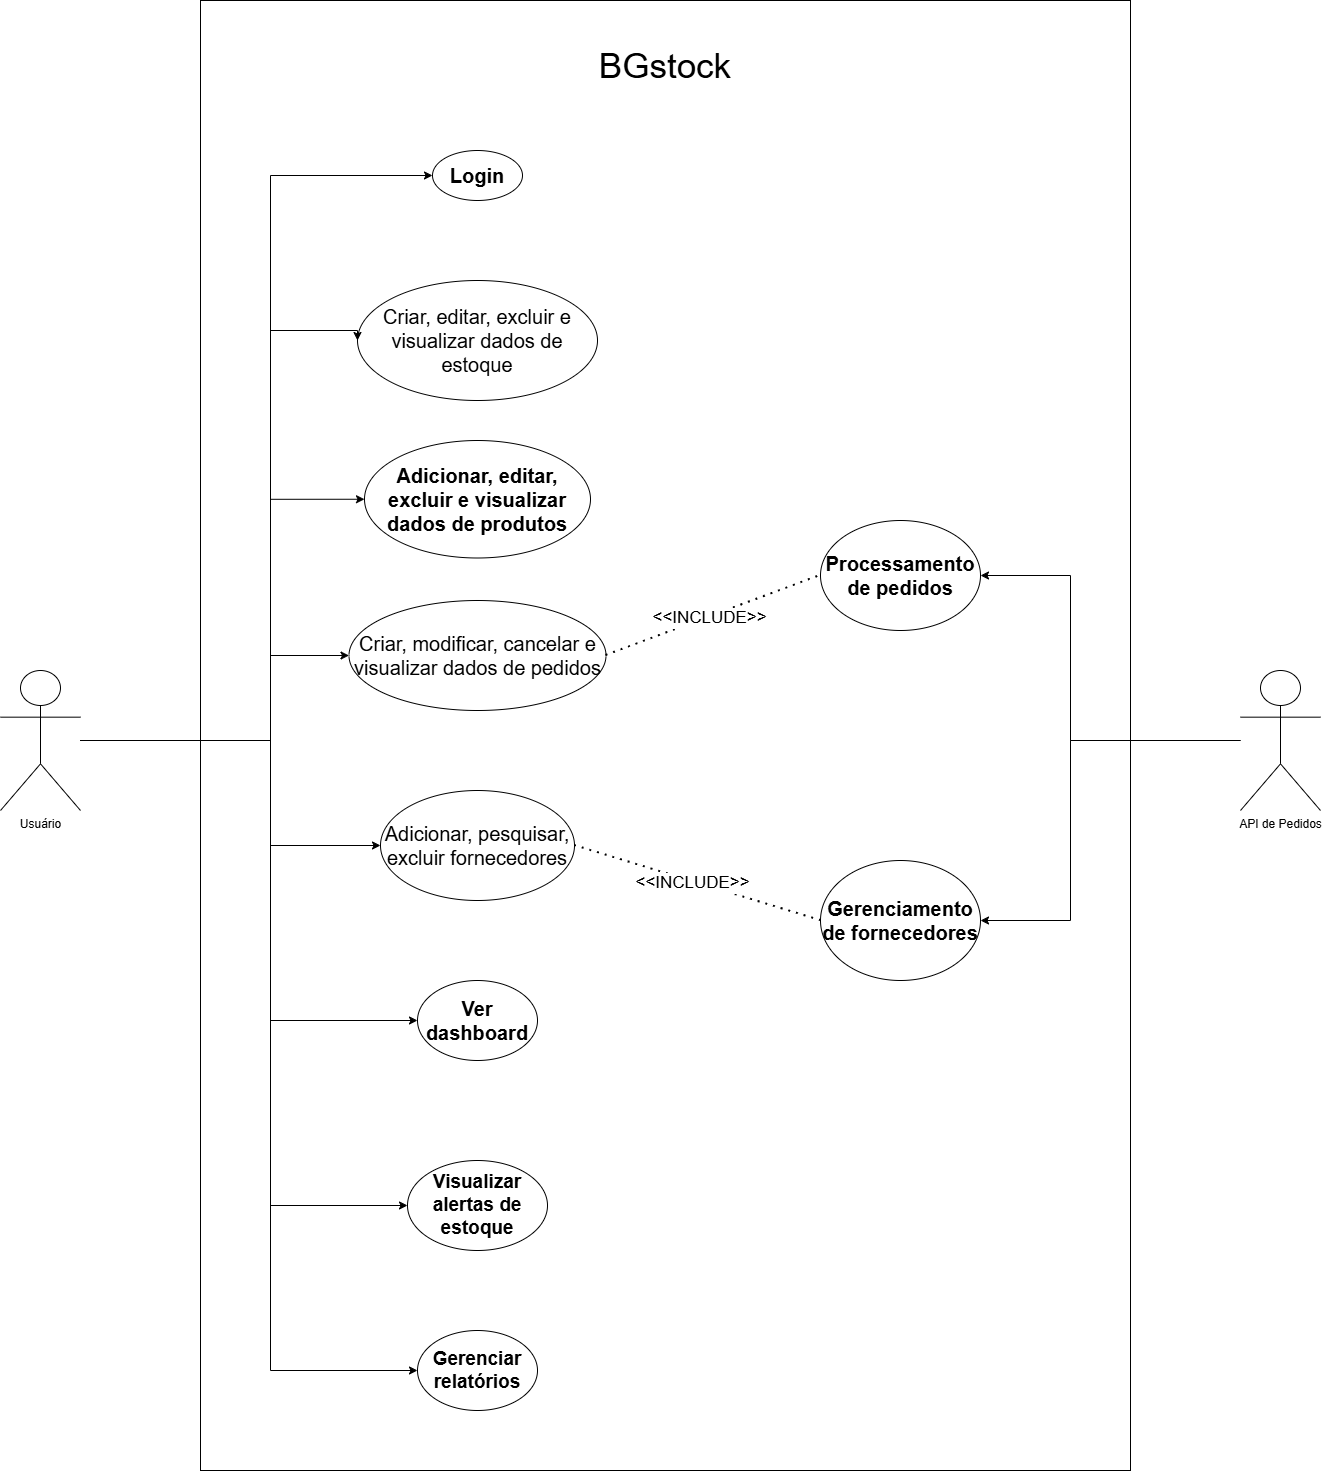

The diagram above was exported from draw.io. Its source (the exported page's mxGraphModel, read from the mxfile embedded in the PNG):
<mxGraphModel dx="5656" dy="5446" grid="1" gridSize="10" guides="1" tooltips="1" connect="1" arrows="1" fold="1" page="1" pageScale="1" pageWidth="827" pageHeight="1169" math="0" shadow="0">
  <root>
    <mxCell id="0" />
    <mxCell id="1" parent="0" />
    <mxCell id="rumznNPBR5X102hVKP61-1" parent="1" style="whiteSpace=wrap;html=1;fillColor=none;" value="" vertex="1">
      <mxGeometry height="1470" width="930" x="480" y="-1260" as="geometry" />
    </mxCell>
    <mxCell id="rumznNPBR5X102hVKP61-2" parent="1" style="text;html=1;whiteSpace=wrap;strokeColor=none;fillColor=none;align=center;verticalAlign=middle;rounded=0;fontSize=35;" value="&lt;font&gt;BGstock&lt;/font&gt;" vertex="1">
      <mxGeometry height="70" width="140" x="875" y="-1230" as="geometry" />
    </mxCell>
    <mxCell id="rumznNPBR5X102hVKP61-3" parent="1" style="ellipse;whiteSpace=wrap;html=1;fontStyle=1" value="&lt;font style=&quot;font-size: 20px;&quot;&gt;Login&lt;/font&gt;" vertex="1">
      <mxGeometry height="50" width="90" x="712" y="-1110" as="geometry" />
    </mxCell>
    <mxCell id="rumznNPBR5X102hVKP61-4" parent="1" style="ellipse;whiteSpace=wrap;html=1;fontStyle=1" value="&lt;font style=&quot;font-size: 20px;&quot;&gt;Adicionar, editar, excluir e visualizar dados de produtos&lt;/font&gt;" vertex="1">
      <mxGeometry height="117.5" width="226" x="644" y="-820" as="geometry" />
    </mxCell>
    <mxCell id="rumznNPBR5X102hVKP61-5" parent="1" style="ellipse;whiteSpace=wrap;html=1;fontStyle=1" value="&lt;span style=&quot;font-size: 20px;&quot;&gt;Gerenciamento de fornecedores&lt;/span&gt;" vertex="1">
      <mxGeometry height="120" width="160" x="1100" y="-400" as="geometry" />
    </mxCell>
    <mxCell id="rumznNPBR5X102hVKP61-6" parent="1" style="ellipse;whiteSpace=wrap;html=1;fontStyle=1" value="&lt;font style=&quot;font-size: 20px;&quot;&gt;Processamento de pedidos&lt;/font&gt;" vertex="1">
      <mxGeometry height="110" width="160" x="1100" y="-740" as="geometry" />
    </mxCell>
    <mxCell id="rumznNPBR5X102hVKP61-7" parent="1" style="ellipse;whiteSpace=wrap;html=1;strokeColor=default;align=center;verticalAlign=middle;fontFamily=Helvetica;fontSize=12;fontColor=default;fillColor=none;" value="&lt;b&gt;&lt;font style=&quot;font-size: 20px;&quot;&gt;Ver dashboard&lt;/font&gt;&lt;/b&gt;" vertex="1">
      <mxGeometry height="80" width="120" x="697" y="-280" as="geometry" />
    </mxCell>
    <mxCell id="rumznNPBR5X102hVKP61-8" parent="1" style="ellipse;whiteSpace=wrap;html=1;strokeColor=default;align=center;verticalAlign=middle;fontFamily=Helvetica;fontSize=19;fontColor=default;fillColor=none;fontStyle=1" value="Gerenciar relatórios" vertex="1">
      <mxGeometry height="80" width="120" x="697" y="70" as="geometry" />
    </mxCell>
    <mxCell id="rumznNPBR5X102hVKP61-9" edge="1" parent="1" source="rumznNPBR5X102hVKP61-11" style="edgeStyle=orthogonalEdgeStyle;rounded=0;orthogonalLoop=1;jettySize=auto;html=1;entryX=1;entryY=0.5;entryDx=0;entryDy=0;" target="rumznNPBR5X102hVKP61-6">
      <mxGeometry relative="1" as="geometry">
        <Array as="points">
          <mxPoint x="1350" y="-520" />
          <mxPoint x="1350" y="-685" />
        </Array>
      </mxGeometry>
    </mxCell>
    <mxCell id="rumznNPBR5X102hVKP61-10" edge="1" parent="1" source="rumznNPBR5X102hVKP61-11" style="edgeStyle=orthogonalEdgeStyle;rounded=0;orthogonalLoop=1;jettySize=auto;html=1;entryX=1;entryY=0.5;entryDx=0;entryDy=0;" target="rumznNPBR5X102hVKP61-5">
      <mxGeometry relative="1" as="geometry">
        <Array as="points">
          <mxPoint x="1350" y="-520" />
          <mxPoint x="1350" y="-340" />
        </Array>
      </mxGeometry>
    </mxCell>
    <mxCell id="rumznNPBR5X102hVKP61-11" parent="1" style="shape=umlActor;verticalLabelPosition=bottom;verticalAlign=top;html=1;outlineConnect=0;" value="API de Pedidos" vertex="1">
      <mxGeometry height="140" width="80" x="1520" y="-590" as="geometry" />
    </mxCell>
    <mxCell id="rumznNPBR5X102hVKP61-12" parent="1" style="ellipse;whiteSpace=wrap;html=1;" value="&lt;span style=&quot;font-size: 20px;&quot;&gt;Adicionar, pesquisar, excluir fornecedores&lt;/span&gt;" vertex="1">
      <mxGeometry height="110" width="194" x="660" y="-470" as="geometry" />
    </mxCell>
    <mxCell id="rumznNPBR5X102hVKP61-13" edge="1" parent="1" source="rumznNPBR5X102hVKP61-12" style="endArrow=none;dashed=1;html=1;dashPattern=1 3;strokeWidth=2;rounded=0;entryX=0;entryY=0.5;entryDx=0;entryDy=0;exitX=1;exitY=0.5;exitDx=0;exitDy=0;" target="rumznNPBR5X102hVKP61-5" value="">
      <mxGeometry height="50" relative="1" width="50" as="geometry">
        <mxPoint x="1610" y="-290" as="sourcePoint" />
        <mxPoint x="1660" y="-340" as="targetPoint" />
      </mxGeometry>
    </mxCell>
    <mxCell id="rumznNPBR5X102hVKP61-14" connectable="0" parent="rumznNPBR5X102hVKP61-13" style="edgeLabel;html=1;align=center;verticalAlign=middle;resizable=0;points=[];" value="&lt;font style=&quot;font-size: 17px;&quot;&gt;&amp;lt;&amp;lt;INCLUDE&amp;gt;&amp;gt;&lt;/font&gt;" vertex="1">
      <mxGeometry relative="1" x="-0.0325" y="-1" as="geometry">
        <mxPoint x="-1" as="offset" />
      </mxGeometry>
    </mxCell>
    <mxCell id="rumznNPBR5X102hVKP61-15" parent="1" style="ellipse;whiteSpace=wrap;html=1;" value="&lt;font style=&quot;font-size: 20px;&quot;&gt;Criar, editar, excluir e visualizar dados de estoque&lt;/font&gt;" vertex="1">
      <mxGeometry height="120" width="240" x="637" y="-980" as="geometry" />
    </mxCell>
    <mxCell id="rumznNPBR5X102hVKP61-16" parent="1" style="ellipse;whiteSpace=wrap;html=1;" value="&lt;span style=&quot;font-size: 20px;&quot;&gt;Criar, modificar, cancelar e visualizar dados de pedidos&lt;/span&gt;" vertex="1">
      <mxGeometry height="110" width="257" x="628.5" y="-660" as="geometry" />
    </mxCell>
    <mxCell id="rumznNPBR5X102hVKP61-17" edge="1" parent="1" source="rumznNPBR5X102hVKP61-16" style="endArrow=none;dashed=1;html=1;dashPattern=1 3;strokeWidth=2;rounded=0;entryX=0;entryY=0.5;entryDx=0;entryDy=0;exitX=1;exitY=0.5;exitDx=0;exitDy=0;" target="rumznNPBR5X102hVKP61-6" value="">
      <mxGeometry height="50" relative="1" width="50" as="geometry">
        <mxPoint x="1434" y="-616.04" as="sourcePoint" />
        <mxPoint x="1640" y="-616.04" as="targetPoint" />
      </mxGeometry>
    </mxCell>
    <mxCell id="rumznNPBR5X102hVKP61-18" connectable="0" parent="rumznNPBR5X102hVKP61-17" style="edgeLabel;html=1;align=center;verticalAlign=middle;resizable=0;points=[];" value="&lt;font style=&quot;font-size: 17px;&quot;&gt;&amp;lt;&amp;lt;INCLUDE&amp;gt;&amp;gt;&lt;/font&gt;" vertex="1">
      <mxGeometry relative="1" x="-0.0325" y="-1" as="geometry">
        <mxPoint x="-1" as="offset" />
      </mxGeometry>
    </mxCell>
    <mxCell id="rumznNPBR5X102hVKP61-19" edge="1" parent="1" source="rumznNPBR5X102hVKP61-27" style="edgeStyle=orthogonalEdgeStyle;rounded=0;orthogonalLoop=1;jettySize=auto;html=1;entryX=0;entryY=0.5;entryDx=0;entryDy=0;" target="rumznNPBR5X102hVKP61-3">
      <mxGeometry relative="1" as="geometry">
        <Array as="points">
          <mxPoint x="550" y="-520" />
          <mxPoint x="550" y="-1085" />
        </Array>
      </mxGeometry>
    </mxCell>
    <mxCell id="rumznNPBR5X102hVKP61-20" edge="1" parent="1" source="rumznNPBR5X102hVKP61-27" style="edgeStyle=orthogonalEdgeStyle;rounded=0;orthogonalLoop=1;jettySize=auto;html=1;entryX=0;entryY=0.5;entryDx=0;entryDy=0;" target="rumznNPBR5X102hVKP61-4">
      <mxGeometry relative="1" as="geometry">
        <Array as="points">
          <mxPoint x="550" y="-520" />
          <mxPoint x="550" y="-761" />
        </Array>
      </mxGeometry>
    </mxCell>
    <mxCell id="rumznNPBR5X102hVKP61-21" edge="1" parent="1" source="rumznNPBR5X102hVKP61-27" style="edgeStyle=orthogonalEdgeStyle;rounded=0;orthogonalLoop=1;jettySize=auto;html=1;entryX=0;entryY=0.5;entryDx=0;entryDy=0;" target="rumznNPBR5X102hVKP61-16">
      <mxGeometry relative="1" as="geometry">
        <Array as="points">
          <mxPoint x="550" y="-520" />
          <mxPoint x="550" y="-605" />
        </Array>
      </mxGeometry>
    </mxCell>
    <mxCell id="rumznNPBR5X102hVKP61-22" edge="1" parent="1" source="rumznNPBR5X102hVKP61-27" style="edgeStyle=orthogonalEdgeStyle;rounded=0;orthogonalLoop=1;jettySize=auto;html=1;entryX=0;entryY=0.5;entryDx=0;entryDy=0;" target="rumznNPBR5X102hVKP61-15">
      <mxGeometry relative="1" as="geometry">
        <Array as="points">
          <mxPoint x="550" y="-520" />
          <mxPoint x="550" y="-930" />
        </Array>
      </mxGeometry>
    </mxCell>
    <mxCell id="rumznNPBR5X102hVKP61-23" edge="1" parent="1" source="rumznNPBR5X102hVKP61-27" style="edgeStyle=orthogonalEdgeStyle;rounded=0;orthogonalLoop=1;jettySize=auto;html=1;entryX=0;entryY=0.5;entryDx=0;entryDy=0;" target="rumznNPBR5X102hVKP61-12">
      <mxGeometry relative="1" as="geometry">
        <Array as="points">
          <mxPoint x="550" y="-520" />
          <mxPoint x="550" y="-415" />
        </Array>
      </mxGeometry>
    </mxCell>
    <mxCell id="rumznNPBR5X102hVKP61-24" edge="1" parent="1" source="rumznNPBR5X102hVKP61-27" style="edgeStyle=orthogonalEdgeStyle;rounded=0;orthogonalLoop=1;jettySize=auto;html=1;entryX=0;entryY=0.5;entryDx=0;entryDy=0;" target="rumznNPBR5X102hVKP61-7">
      <mxGeometry relative="1" as="geometry">
        <Array as="points">
          <mxPoint x="550" y="-520" />
          <mxPoint x="550" y="-240" />
        </Array>
      </mxGeometry>
    </mxCell>
    <mxCell id="rumznNPBR5X102hVKP61-25" edge="1" parent="1" source="rumznNPBR5X102hVKP61-27" style="edgeStyle=orthogonalEdgeStyle;rounded=0;orthogonalLoop=1;jettySize=auto;html=1;entryX=0;entryY=0.5;entryDx=0;entryDy=0;" target="rumznNPBR5X102hVKP61-28">
      <mxGeometry relative="1" as="geometry">
        <Array as="points">
          <mxPoint x="550" y="-520" />
          <mxPoint x="550" y="-55" />
        </Array>
      </mxGeometry>
    </mxCell>
    <mxCell id="rumznNPBR5X102hVKP61-26" edge="1" parent="1" source="rumznNPBR5X102hVKP61-27" style="edgeStyle=orthogonalEdgeStyle;rounded=0;orthogonalLoop=1;jettySize=auto;html=1;entryX=0;entryY=0.5;entryDx=0;entryDy=0;" target="rumznNPBR5X102hVKP61-8">
      <mxGeometry relative="1" as="geometry">
        <Array as="points">
          <mxPoint x="550" y="-520" />
          <mxPoint x="550" y="110" />
        </Array>
      </mxGeometry>
    </mxCell>
    <mxCell id="rumznNPBR5X102hVKP61-27" parent="1" style="shape=umlActor;verticalLabelPosition=bottom;verticalAlign=top;html=1;outlineConnect=0;" value="Usuário" vertex="1">
      <mxGeometry height="140" width="80" x="280" y="-590" as="geometry" />
    </mxCell>
    <mxCell id="rumznNPBR5X102hVKP61-28" parent="1" style="ellipse;whiteSpace=wrap;html=1;strokeColor=default;align=center;verticalAlign=middle;fontFamily=Helvetica;fontSize=19;fontColor=default;fillColor=none;fontStyle=1" value="Visualizar alertas de estoque" vertex="1">
      <mxGeometry height="90" width="140" x="687" y="-100" as="geometry" />
    </mxCell>
  </root>
</mxGraphModel>